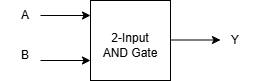

The diagram above was exported from draw.io. Its source (the exported page's mxGraphModel, read from the mxfile embedded in the PNG):
<mxGraphModel dx="1025" dy="497" grid="1" gridSize="10" guides="1" tooltips="1" connect="1" arrows="1" fold="1" page="1" pageScale="1" pageWidth="850" pageHeight="1100" math="0" shadow="0">
  <root>
    <mxCell id="0" />
    <mxCell id="1" parent="0" />
    <mxCell id="vktGyPRP_N9m4AvRbu7b-1" parent="1" style="whiteSpace=wrap;html=1;aspect=fixed;" value="" vertex="1">
      <mxGeometry height="80" width="80" x="280" y="160" as="geometry" />
    </mxCell>
    <mxCell id="vktGyPRP_N9m4AvRbu7b-2" edge="1" parent="1" style="endArrow=classic;html=1;rounded=0;" value="">
      <mxGeometry height="50" relative="1" width="50" as="geometry">
        <mxPoint x="230" y="175" as="sourcePoint" />
        <mxPoint x="280" y="175" as="targetPoint" />
      </mxGeometry>
    </mxCell>
    <mxCell id="vktGyPRP_N9m4AvRbu7b-3" edge="1" parent="1" style="endArrow=classic;html=1;rounded=0;" value="">
      <mxGeometry height="50" relative="1" width="50" as="geometry">
        <mxPoint x="230" y="220" as="sourcePoint" />
        <mxPoint x="280" y="220" as="targetPoint" />
      </mxGeometry>
    </mxCell>
    <mxCell id="vktGyPRP_N9m4AvRbu7b-4" edge="1" parent="1" style="endArrow=classic;html=1;rounded=0;" value="">
      <mxGeometry height="50" relative="1" width="50" as="geometry">
        <mxPoint x="360" y="199.5" as="sourcePoint" />
        <mxPoint x="410" y="199.5" as="targetPoint" />
      </mxGeometry>
    </mxCell>
    <mxCell id="vktGyPRP_N9m4AvRbu7b-5" parent="1" style="text;html=1;whiteSpace=wrap;strokeColor=none;fillColor=none;align=center;verticalAlign=middle;rounded=0;" value="A" vertex="1">
      <mxGeometry height="30" width="50" x="190" y="160" as="geometry" />
    </mxCell>
    <mxCell id="vktGyPRP_N9m4AvRbu7b-6" parent="1" style="text;html=1;whiteSpace=wrap;strokeColor=none;fillColor=none;align=center;verticalAlign=middle;rounded=0;" value="B" vertex="1">
      <mxGeometry height="30" width="50" x="190" y="200" as="geometry" />
    </mxCell>
    <mxCell id="vktGyPRP_N9m4AvRbu7b-7" parent="1" style="text;html=1;whiteSpace=wrap;strokeColor=none;fillColor=none;align=center;verticalAlign=middle;rounded=0;" value="Y" vertex="1">
      <mxGeometry height="30" width="50" x="400" y="185" as="geometry" />
    </mxCell>
    <mxCell id="vktGyPRP_N9m4AvRbu7b-8" parent="1" style="text;html=1;whiteSpace=wrap;strokeColor=none;fillColor=none;align=center;verticalAlign=middle;rounded=0;" value="2-Input AND Gate" vertex="1">
      <mxGeometry height="70" width="60" x="290" y="170" as="geometry" />
    </mxCell>
  </root>
</mxGraphModel>